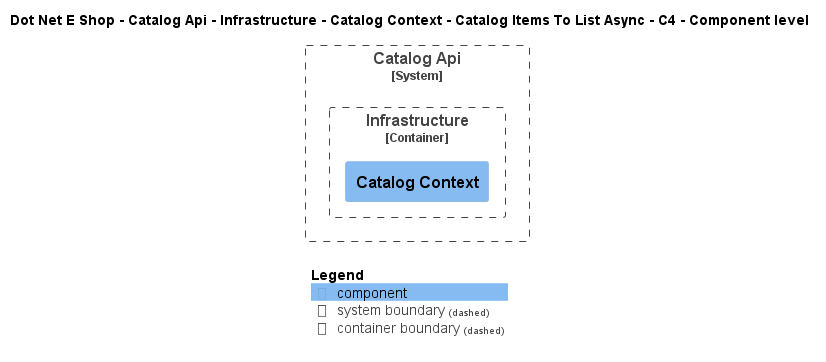

The diagram above was rendered by PlantUML. Its source (embedded in the PNG):
@startuml
!include ..\..\..\..\..\..\..\..\..\.c4s\C4_Component.puml

AddElementTag("c4interflow:lifecycle:new", $bgColor=green, $fontColor=#ffffff, $borderColor=green, $shadowing="False")
AddElementTag("c4interflow:lifecycle:changed", $bgColor=orange, $fontColor=#ffffff, $borderColor=orange, $shadowing="False")
AddElementTag("c4interflow:lifecycle:removed", $bgColor=red, $fontColor=#ffffff, $borderColor=red, $shadowing="False")

AddRelTag("c4interflow:lifecycle:new", $textColor=green, $lineColor=green)
AddRelTag("c4interflow:lifecycle:changed", $textColor=orange, $lineColor=orange)
AddRelTag("c4interflow:lifecycle:removed", $textColor=red, $lineColor=red)

SHOW_PERSON_PORTRAIT()
LAYOUT_TOP_DOWN()

skinparam linetype polyline

title Dot Net E Shop - Catalog Api - Infrastructure - Catalog Context - Catalog Items To List Async - C4 - Component level


System_Boundary(DotNetEShop.SoftwareSystems.CatalogApi, "Catalog Api") {
    
Container_Boundary(DotNetEShop.SoftwareSystems.CatalogApi.Containers.Infrastructure, "Infrastructure") {
    Component(DotNetEShop.SoftwareSystems.CatalogApi.Containers.Infrastructure.Components.CatalogContext, "Catalog Context", "", "")
}
}



SHOW_LEGEND()
@enduml